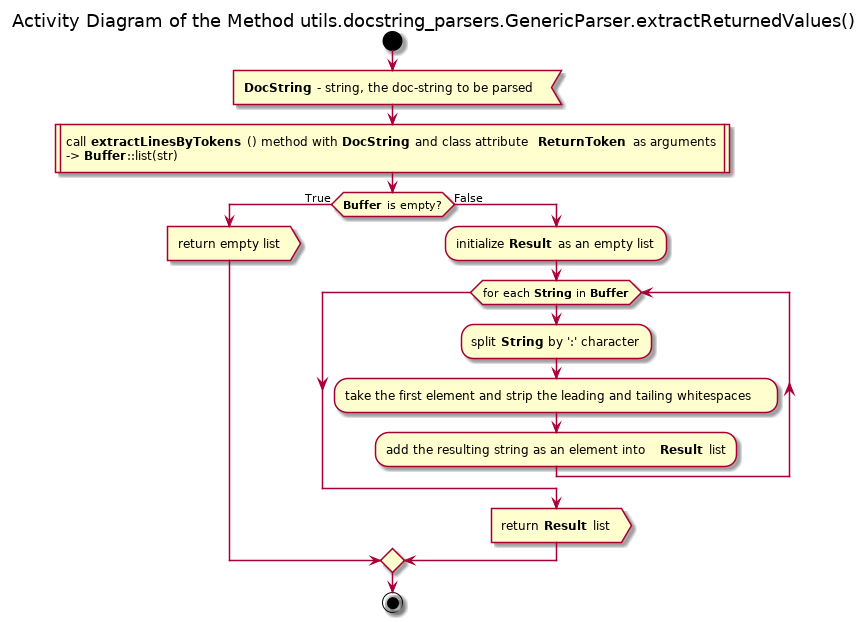

The diagram above was rendered by PlantUML. Its source (embedded in the PNG):
@startuml pos_utils_docstring_parsers_genericparser_extractreturnedvalues

title Activity Diagram of the Method utils.docstring_parsers.GenericParser.extractReturnedValues()

start

:<b>DocString</b> - string, the doc-string to be parsed<

:call <b>extractLinesByTokens</b>() method with <b>DocString</b> and class attribute <b>ReturnToken</b> as arguments
-> <b>Buffer</b>::list(str)|

if (<b>Buffer</b> is empty?) then (True)
    :return empty list>
else (False)
    :initialize <b>Result</b> as an empty list;
    
    while (for each <b>String</b> in <b>Buffer</b>)
        :split <b>String</b> by ':' character;
        
        :take the first element and strip the leading and tailing whitespaces;
        
        :add the resulting string as an element into <b>Result</b> list;
    end while
    
    :return <b>Result</b> list>
endif

stop

@enduml